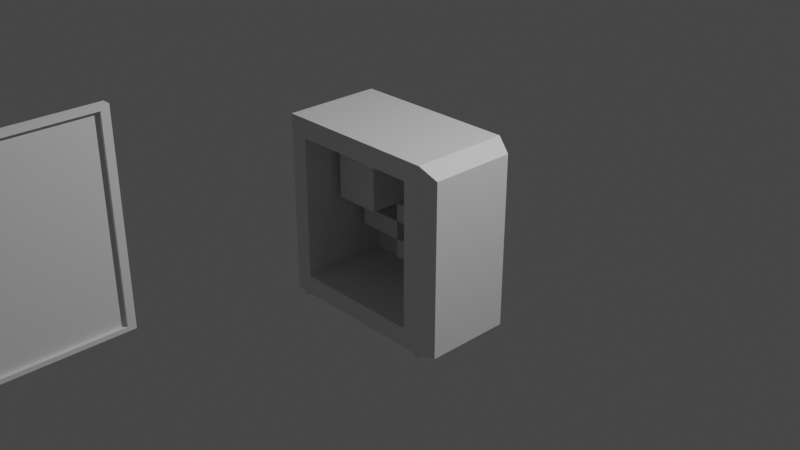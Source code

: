 # Source: computer.blend  (saved by Blender 2.80.75; exported with 4.5.12 LTS)
import bpy
from mathutils import Matrix  # noqa: F401  (used for matrix-valued properties, if any)

bpy.ops.wm.read_factory_settings(use_empty=True)
scene = bpy.context.scene
scene.name = 'Scene'

# ---- collections
col_collection = bpy.data.collections.new('Collection'); scene.collection.children.link(col_collection)

# ---- materials (node trees are filled in below, after node groups)
mat_material = bpy.data.materials.new('Material')
mat_material.alpha_threshold = 0.0
mat_material.use_transparent_shadow = False
mat_material.line_color = (0.0, 0.0, 0.0, 1.0)

# ---- material node trees
mat_material.use_nodes = True; mat_material.node_tree.nodes.clear()
_N = mat_material.node_tree.nodes; _L = mat_material.node_tree.links
n0 = _N.new('ShaderNodeOutputMaterial'); n0.name = 'Material Output'; n0.location = (300, 300)
n1 = _N.new('ShaderNodeBsdfPrincipled'); n1.name = 'Principled BSDF'; n1.location = (10, 300)
n1.distribution = 'GGX'
n1.subsurface_method = 'BURLEY'
n1.inputs[2].default_value = 0.4
n1.inputs[3].default_value = 1.45
n1.inputs[27].default_value = (0.0, 0.0, 0.0, 1.0)
n1.inputs[28].default_value = 1.0
_L.new(n1.outputs[0], n0.inputs[0])
n0.is_active_output = True

# ---- world
world_world = bpy.data.worlds.new('World'); scene.world = world_world
world_world.use_nodes = True; world_world.node_tree.nodes.clear()
_N = world_world.node_tree.nodes; _L = world_world.node_tree.links
n0 = _N.new('ShaderNodeOutputWorld'); n0.name = 'World Output'; n0.location = (300, 300)
n1 = _N.new('ShaderNodeBackground'); n1.name = 'Background'; n1.location = (10, 300)
n1.inputs[0].default_value = (0.05088, 0.05088, 0.05088, 1.0)
_L.new(n1.outputs[0], n0.inputs[0])
n0.is_active_output = True
world_world.color = (0.05088, 0.05088, 0.05088)
world_world.use_sun_shadow = False
world_world.sun_shadow_jitter_overblur = 0.0

# ---- cameras
cam_camera = bpy.data.cameras.new('Camera')
cam_camera.clip_end = 100.0
cam_camera.ortho_scale = 7.314

# ---- lights
light_light = bpy.data.lights.new('Light', 'POINT')
light_light.transmission_factor = 0.0
light_light.energy = 1000.0
light_light.shadow_soft_size = 0.1
light_light.shadow_maximum_resolution = 0.006
light_light.use_absolute_resolution = True

# ---- meshes
me_cube = bpy.data.meshes.new('Cube')
me_cube.from_pydata([(1.0, 0.8788, 0.8791), (1.0, 0.8788, -1.0), (1.0, -0.8788, 0.8791), (1.0, -0.8788, -1.0), (-1.0, 1.0, 1.0), (-1.0, 1.0, -1.0), (-1.0, -1.0, 1.0), (-1.0, -1.0, -1.0), (0.8279, 1.0, -1.0), (0.8279, -1.0, 1.0), (0.8279, -1.0, -1.0), (0.8279, 1.0, 1.0), (-0.8062, -1.0, -0.788), (-0.8062, -1.0, 0.788), (0.6341, -1.0, 0.788), (0.6341, -1.0, -0.788), (-0.8062, 0.8465, -0.788), (-0.8062, 0.8465, 0.788), (0.6341, 0.8465, 0.788), (0.6341, 0.8465, -0.788), (-0.247, 1.0, -1.0), (-0.247, -1.0, 1.0), (-0.247, -1.0, -1.0), (-0.247, 1.0, 1.0), (-0.2128, -1.0, 0.788), (-0.2128, -1.0, -0.788), (-0.2128, 0.8465, 0.788), (-0.2128, 0.8465, -0.788), (1.0, 0.8788, -0.004337), (-1.0, -1.0, 0.05975), (1.0, -0.8788, -0.004337), (-1.0, 1.0, 0.05975), (0.8279, 1.0, 0.05975), (0.8279, -1.0, 0.05975), (-0.8062, -1.0, 0.04708), (0.6341, -1.0, 0.04708), (-0.8062, 0.8465, 0.04708), (0.6341, 0.8465, 0.04708), (-0.2128, 0.8465, 0.04708), (-0.247, 1.0, 0.05975), (-1.0, -1.0, 0.8613), (-0.8062, -1.0, 0.6787), (-0.8062, 0.8465, 0.6787), (1.0, 0.8788, 0.7487), (1.0, -0.8788, 0.7487), (-1.0, 1.0, 0.8613), (0.8279, 1.0, 0.8613), (0.8279, -1.0, 0.8613), (0.6341, -1.0, 0.6787), (0.6341, 0.8465, 0.6787), (-0.2128, 0.8465, 0.6787), (-0.247, 1.0, 0.8613), (-0.9014, 1.0, -1.0), (-0.9014, -1.0, 1.0), (-0.7285, -1.0, 0.788), (-0.7285, 0.8465, 0.788), (-0.9014, -1.0, -1.0), (-0.9014, 1.0, 1.0), (-0.7285, -1.0, -0.788), (-0.7285, 0.8465, -0.788), (-0.9014, 1.0, 0.05975), (-0.7285, 0.8465, 0.04708), (-0.9014, 1.0, 0.8613), (-0.7285, 0.8465, 0.6787), (-0.2128, -0.2832, 0.6787), (-0.2128, -0.2832, 0.04708), (-0.7285, -0.2832, 0.04708), (-0.7285, -0.2832, 0.6787), (1.0, 0.8788, -0.2533), (1.0, 0.8788, -0.5022), (1.0, 0.8788, -0.7511), (1.0, -0.8788, -0.2533), (1.0, -0.8788, -0.5022), (1.0, -0.8788, -0.7511), (-1.0, 1.0, -0.2052), (-1.0, 1.0, -0.4701), (-1.0, 1.0, -0.7351), (0.8279, 1.0, -0.2052), (0.8279, 1.0, -0.4701), (0.8279, 1.0, -0.7351), (0.8279, -1.0, -0.2052), (0.8279, -1.0, -0.4701), (0.8279, -1.0, -0.7351), (0.6341, -1.0, -0.1617), (0.6341, -1.0, -0.3704), (0.6341, -1.0, -0.5792), (0.6341, 0.8465, -0.1617), (0.6341, 0.8465, -0.3704), (0.6341, 0.8465, -0.5792), (-0.2128, 0.8465, -0.1617), (-0.2128, 0.8465, -0.3704), (-0.2128, 0.8465, -0.5792), (-0.247, 1.0, -0.2052), (-0.247, 1.0, -0.4701), (-0.247, 1.0, -0.7351), (-1.0, -1.0, -0.7351), (-1.0, -1.0, -0.4701), (-1.0, -1.0, -0.2052), (-0.8062, -1.0, -0.5792), (-0.8062, -1.0, -0.3704), (-0.8062, -1.0, -0.1617), (-0.8062, 0.8465, -0.5792), (-0.8062, 0.8465, -0.3704), (-0.8062, 0.8465, -0.1617), (-0.7285, 0.8465, -0.1617), (-0.7285, 0.8465, -0.3704), (-0.7285, 0.8465, -0.5792), (-0.9014, 1.0, -0.2052), (-0.9014, 1.0, -0.4701), (-0.9014, 1.0, -0.7351), (0.6341, 0.3148, 0.04708), (-0.2128, 0.3148, 0.04708), (0.6341, 0.3148, -0.1617), (0.6341, 0.3148, -0.3704), (0.6341, 0.3148, -0.5792), (-0.2128, 0.3148, -0.1617), (-0.2128, 0.3148, -0.3704), (-0.2128, 0.3148, -0.5792), (-0.7285, 0.3148, -0.1617), (-0.7285, 0.3148, -0.3704), (-0.2387, -1.0, -1.0), (0.7731, -1.0, -1.0), (0.7731, 1.0, -1.0), (-0.2387, 1.0, -1.0), (-0.8548, -1.0, -1.0), (-0.8548, 1.0, -1.0), (0.8279, 1.0, -1.038), (0.8279, -1.0, -1.038), (-0.9014, 1.0, -1.038), (-0.8548, 1.0, -1.038), (-0.9014, -1.0, -1.038), (0.7731, 1.0, -1.038), (0.7731, -1.0, -1.038), (-0.8548, -1.0, -1.038)], [], [(57, 4, 6, 53), (47, 9, 14, 48), (40, 6, 4, 45), (8, 1, 3, 10), (43, 0, 2, 44), (46, 11, 0, 43), (51, 23, 11, 46), (22, 56, 124, 120), (44, 2, 9, 47), (0, 11, 9, 2), (98, 12, 16, 101), (95, 7, 12, 98), (22, 10, 15, 25), (53, 6, 13, 54), (63, 55, 17, 42), (48, 14, 18, 49), (54, 13, 17, 55), (25, 15, 19, 27), (58, 25, 27, 59), (14, 24, 26, 18), (49, 18, 26, 50), (9, 21, 24, 14), (56, 22, 25, 58), (10, 121, 132, 127), (62, 57, 23, 51), (11, 23, 21, 9), (107, 60, 39, 92), (105, 90, 116, 119), (83, 35, 37, 86), (104, 61, 36, 103), (40, 29, 34, 41), (41, 34, 36, 42), (71, 30, 33, 80), (92, 39, 32, 77), (77, 32, 28, 68), (68, 28, 30, 71), (97, 29, 31, 74), (80, 33, 35, 83), (13, 41, 42, 17), (6, 40, 41, 13), (60, 62, 51, 39), (37, 49, 50, 38), (35, 48, 49, 37), (61, 63, 42, 36), (30, 44, 47, 33), (39, 51, 46, 32), (32, 46, 43, 28), (28, 43, 44, 30), (29, 40, 45, 31), (33, 47, 48, 35), (38, 50, 64, 65), (31, 45, 62, 60), (89, 38, 61, 104), (74, 31, 60, 107), (45, 4, 57, 62), (5, 52, 56, 7), (7, 56, 58, 12), (12, 58, 59, 16), (24, 54, 55, 26), (50, 26, 55, 63), (21, 53, 54, 24), (23, 57, 53, 21), (65, 64, 67, 66), (50, 63, 67, 64), (61, 38, 65, 66), (63, 61, 66, 67), (5, 76, 109, 52), (76, 75, 108, 109), (75, 74, 107, 108), (27, 91, 106, 59), (91, 90, 105, 106), (90, 89, 115, 116), (10, 82, 85, 15), (82, 81, 84, 85), (81, 80, 83, 84), (7, 95, 76, 5), (95, 96, 75, 76), (96, 97, 74, 75), (1, 70, 73, 3), (70, 69, 72, 73), (69, 68, 71, 72), (8, 79, 70, 1), (79, 78, 69, 70), (78, 77, 68, 69), (20, 94, 79, 8), (94, 93, 78, 79), (93, 92, 77, 78), (3, 73, 82, 10), (73, 72, 81, 82), (72, 71, 80, 81), (59, 106, 101, 16), (106, 105, 102, 101), (105, 104, 103, 102), (15, 85, 88, 19), (85, 84, 87, 88), (84, 83, 86, 87), (19, 88, 91, 27), (87, 90, 116, 113), (87, 86, 89, 90), (52, 109, 94, 20), (109, 108, 93, 94), (108, 107, 92, 93), (29, 97, 100, 34), (97, 96, 99, 100), (96, 95, 98, 99), (34, 100, 103, 36), (100, 99, 102, 103), (99, 98, 101, 102), (112, 110, 111, 115), (116, 115, 118, 119), (114, 113, 116, 117), (89, 86, 112, 115), (90, 91, 117, 116), (89, 104, 118, 115), (104, 105, 119, 118), (88, 87, 113, 114), (91, 88, 114, 117), (38, 89, 115, 111), (37, 38, 111, 110), (86, 37, 110, 112), (123, 122, 121, 120), (125, 123, 120, 124), (10, 22, 120, 121), (20, 8, 122, 123), (52, 20, 123, 125), (56, 52, 128, 130), (130, 128, 129, 133), (126, 127, 132, 131), (52, 125, 129, 128), (124, 56, 130, 133), (121, 122, 131, 132), (122, 8, 126, 131), (8, 10, 127, 126), (125, 124, 133, 129)])
_uv = me_cube.uv_layers.new(name='UVMap')
_uv.uv.foreach_set('vector', [0.6127, 0.0, 0.625, 0.0, 0.625, 0.25, 0.6127, 0.25, 0.6077, 0.2715, 0.625, 0.2715, 0.625, 0.2715, 0.6077, 0.2715, 0.6077, 0.5, 0.625, 0.5, 0.625, 0.75, 0.6077, 0.75, 0.6035, 0.75, 0.625, 0.75, 0.625, 1.0, 0.6035, 1.0, 0.3577, 0.5, 0.375, 0.5, 0.375, 0.75, 0.3577, 0.75, 0.8577, 0.7285, 0.875, 0.7285, 0.875, 0.75, 0.8577, 0.75, 0.8577, 0.5941, 0.875, 0.5941, 0.875, 0.7285, 0.8577, 0.7285, 0.4691, 1.0, 0.3873, 1.0, 0.3873, 1.0, 0.4691, 1.0, 0.6077, 0.25, 0.625, 0.25, 0.625, 0.2715, 0.6077, 0.2715, 0.375, 0.0, 0.3965, 0.0, 0.3965, 0.25, 0.375, 0.25, 0.4081, 0.5, 0.375, 0.5, 0.375, 0.5, 0.4081, 0.5, 0.4081, 0.5, 0.375, 0.5, 0.375, 0.5, 0.4081, 0.5, 0.4691, 1.0, 0.6035, 1.0, 0.6035, 1.0, 0.4691, 1.0, 0.6127, 0.25, 0.625, 0.25, 0.625, 0.25, 0.6127, 0.25, 0.6077, 0.4877, 0.625, 0.4877, 0.625, 0.5, 0.6077, 0.5, 0.6077, 0.2715, 0.625, 0.2715, 0.625, 0.2715, 0.6077, 0.2715, 0.6127, 0.25, 0.625, 0.25, 0.625, 0.25, 0.6127, 0.25, 0.4691, 1.0, 0.6035, 1.0, 0.6035, 1.0, 0.4691, 1.0, 0.3873, 1.0, 0.4691, 1.0, 0.4691, 1.0, 0.3873, 1.0, 0.3965, 0.25, 0.5309, 0.25, 0.5309, 0.25, 0.3965, 0.25, 0.6077, 0.2715, 0.625, 0.2715, 0.625, 0.4059, 0.6077, 0.4059, 0.3965, 0.25, 0.5309, 0.25, 0.5309, 0.25, 0.3965, 0.25, 0.3873, 1.0, 0.4691, 1.0, 0.4691, 1.0, 0.3873, 1.0, 0.6035, 1.0, 0.6035, 1.0, 0.6035, 1.0, 0.6035, 1.0, 0.8577, 0.5123, 0.875, 0.5123, 0.875, 0.5941, 0.8577, 0.5941, 0.3965, 0.0, 0.5309, 0.0, 0.5309, 0.25, 0.3965, 0.25, 0.7244, 0.5123, 0.7575, 0.5123, 0.7575, 0.5941, 0.7244, 0.5941, 0.4412, 0.4877, 0.4412, 0.4059, 0.4412, 0.4059, 0.4412, 0.4877, 0.4744, 0.2715, 0.5075, 0.2715, 0.5075, 0.2715, 0.4744, 0.2715, 0.4744, 0.4877, 0.5075, 0.4877, 0.5075, 0.5, 0.4744, 0.5, 0.6077, 0.5, 0.5075, 0.5, 0.5075, 0.5, 0.6077, 0.5, 0.6077, 0.5, 0.5075, 0.5, 0.5075, 0.5, 0.6077, 0.5, 0.4744, 0.25, 0.5075, 0.25, 0.5075, 0.2715, 0.4744, 0.2715, 0.7244, 0.5941, 0.7575, 0.5941, 0.7575, 0.7285, 0.7244, 0.7285, 0.7244, 0.7285, 0.7575, 0.7285, 0.7575, 0.75, 0.7244, 0.75, 0.2244, 0.5, 0.2575, 0.5, 0.2575, 0.75, 0.2244, 0.75, 0.4744, 0.5, 0.5075, 0.5, 0.5075, 0.75, 0.4744, 0.75, 0.4744, 0.2715, 0.5075, 0.2715, 0.5075, 0.2715, 0.4744, 0.2715, 0.625, 0.5, 0.6077, 0.5, 0.6077, 0.5, 0.625, 0.5, 0.625, 0.5, 0.6077, 0.5, 0.6077, 0.5, 0.625, 0.5, 0.7575, 0.5123, 0.8577, 0.5123, 0.8577, 0.5941, 0.7575, 0.5941, 0.5075, 0.2715, 0.6077, 0.2715, 0.6077, 0.4059, 0.5075, 0.4059, 0.5075, 0.2715, 0.6077, 0.2715, 0.6077, 0.2715, 0.5075, 0.2715, 0.5075, 0.4877, 0.6077, 0.4877, 0.6077, 0.5, 0.5075, 0.5, 0.5075, 0.25, 0.6077, 0.25, 0.6077, 0.2715, 0.5075, 0.2715, 0.7575, 0.5941, 0.8577, 0.5941, 0.8577, 0.7285, 0.7575, 0.7285, 0.7575, 0.7285, 0.8577, 0.7285, 0.8577, 0.75, 0.7575, 0.75, 0.2575, 0.5, 0.3577, 0.5, 0.3577, 0.75, 0.2575, 0.75, 0.5075, 0.5, 0.6077, 0.5, 0.6077, 0.75, 0.5075, 0.75, 0.5075, 0.2715, 0.6077, 0.2715, 0.6077, 0.2715, 0.5075, 0.2715, 0.5075, 0.4059, 0.6077, 0.4059, 0.6077, 0.4059, 0.5075, 0.4059, 0.7575, 0.5, 0.8577, 0.5, 0.8577, 0.5123, 0.7575, 0.5123, 0.4744, 0.4059, 0.5075, 0.4059, 0.5075, 0.4877, 0.4744, 0.4877, 0.7244, 0.5, 0.7575, 0.5, 0.7575, 0.5123, 0.7244, 0.5123, 0.8577, 0.5, 0.875, 0.5, 0.875, 0.5123, 0.8577, 0.5123, 0.375, 0.75, 0.3873, 0.75, 0.3873, 1.0, 0.375, 1.0, 0.375, 1.0, 0.3873, 1.0, 0.3873, 1.0, 0.375, 1.0, 0.375, 1.0, 0.3873, 1.0, 0.3873, 1.0, 0.375, 1.0, 0.5309, 0.25, 0.6127, 0.25, 0.6127, 0.25, 0.5309, 0.25, 0.6077, 0.4059, 0.625, 0.4059, 0.625, 0.4877, 0.6077, 0.4877, 0.5309, 0.25, 0.6127, 0.25, 0.6127, 0.25, 0.5309, 0.25, 0.5309, 0.0, 0.6127, 0.0, 0.6127, 0.25, 0.5309, 0.25, 0.5075, 0.4059, 0.6077, 0.4059, 0.6077, 0.4877, 0.5075, 0.4877, 0.6077, 0.4059, 0.6077, 0.4877, 0.6077, 0.4877, 0.6077, 0.4059, 0.5075, 0.4877, 0.5075, 0.4059, 0.5075, 0.4059, 0.5075, 0.4877, 0.6077, 0.4877, 0.5075, 0.4877, 0.5075, 0.4877, 0.6077, 0.4877, 0.625, 0.5, 0.6581, 0.5, 0.6581, 0.5123, 0.625, 0.5123, 0.6581, 0.5, 0.6912, 0.5, 0.6912, 0.5123, 0.6581, 0.5123, 0.6912, 0.5, 0.7244, 0.5, 0.7244, 0.5123, 0.6912, 0.5123, 0.375, 0.4059, 0.4081, 0.4059, 0.4081, 0.4877, 0.375, 0.4877, 0.4081, 0.4059, 0.4412, 0.4059, 0.4412, 0.4877, 0.4081, 0.4877, 0.4412, 0.4059, 0.4744, 0.4059, 0.4744, 0.4059, 0.4412, 0.4059, 0.375, 0.2715, 0.4081, 0.2715, 0.4081, 0.2715, 0.375, 0.2715, 0.4081, 0.2715, 0.4412, 0.2715, 0.4412, 0.2715, 0.4081, 0.2715, 0.4412, 0.2715, 0.4744, 0.2715, 0.4744, 0.2715, 0.4412, 0.2715, 0.375, 0.5, 0.4081, 0.5, 0.4081, 0.75, 0.375, 0.75, 0.4081, 0.5, 0.4412, 0.5, 0.4412, 0.75, 0.4081, 0.75, 0.4412, 0.5, 0.4744, 0.5, 0.4744, 0.75, 0.4412, 0.75, 0.125, 0.5, 0.1581, 0.5, 0.1581, 0.75, 0.125, 0.75, 0.1581, 0.5, 0.1912, 0.5, 0.1912, 0.75, 0.1581, 0.75, 0.1912, 0.5, 0.2244, 0.5, 0.2244, 0.75, 0.1912, 0.75, 0.625, 0.7285, 0.6581, 0.7285, 0.6581, 0.75, 0.625, 0.75, 0.6581, 0.7285, 0.6912, 0.7285, 0.6912, 0.75, 0.6581, 0.75, 0.6912, 0.7285, 0.7244, 0.7285, 0.7244, 0.75, 0.6912, 0.75, 0.625, 0.5941, 0.6581, 0.5941, 0.6581, 0.7285, 0.625, 0.7285, 0.6581, 0.5941, 0.6912, 0.5941, 0.6912, 0.7285, 0.6581, 0.7285, 0.6912, 0.5941, 0.7244, 0.5941, 0.7244, 0.7285, 0.6912, 0.7285, 0.375, 0.25, 0.4081, 0.25, 0.4081, 0.2715, 0.375, 0.2715, 0.4081, 0.25, 0.4412, 0.25, 0.4412, 0.2715, 0.4081, 0.2715, 0.4412, 0.25, 0.4744, 0.25, 0.4744, 0.2715, 0.4412, 0.2715, 0.375, 0.4877, 0.4081, 0.4877, 0.4081, 0.5, 0.375, 0.5, 0.4081, 0.4877, 0.4412, 0.4877, 0.4412, 0.5, 0.4081, 0.5, 0.4412, 0.4877, 0.4744, 0.4877, 0.4744, 0.5, 0.4412, 0.5, 0.375, 0.2715, 0.4081, 0.2715, 0.4081, 0.2715, 0.375, 0.2715, 0.4081, 0.2715, 0.4412, 0.2715, 0.4412, 0.2715, 0.4081, 0.2715, 0.4412, 0.2715, 0.4744, 0.2715, 0.4744, 0.2715, 0.4412, 0.2715, 0.375, 0.2715, 0.4081, 0.2715, 0.4081, 0.4059, 0.375, 0.4059, 0.4412, 0.2715, 0.4412, 0.4059, 0.4412, 0.4059, 0.4412, 0.2715, 0.4412, 0.2715, 0.4744, 0.2715, 0.4744, 0.4059, 0.4412, 0.4059, 0.625, 0.5123, 0.6581, 0.5123, 0.6581, 0.5941, 0.625, 0.5941, 0.6581, 0.5123, 0.6912, 0.5123, 0.6912, 0.5941, 0.6581, 0.5941, 0.6912, 0.5123, 0.7244, 0.5123, 0.7244, 0.5941, 0.6912, 0.5941, 0.5075, 0.5, 0.4744, 0.5, 0.4744, 0.5, 0.5075, 0.5, 0.4744, 0.5, 0.4412, 0.5, 0.4412, 0.5, 0.4744, 0.5, 0.4412, 0.5, 0.4081, 0.5, 0.4081, 0.5, 0.4412, 0.5, 0.5075, 0.5, 0.4744, 0.5, 0.4744, 0.5, 0.5075, 0.5, 0.4744, 0.5, 0.4412, 0.5, 0.4412, 0.5, 0.4744, 0.5, 0.4412, 0.5, 0.4081, 0.5, 0.4081, 0.5, 0.4412, 0.5, 0.4744, 0.2715, 0.5075, 0.2715, 0.5075, 0.4059, 0.4744, 0.4059, 0.4412, 0.4059, 0.4744, 0.4059, 0.4744, 0.4877, 0.4412, 0.4877, 0.4081, 0.2715, 0.4412, 0.2715, 0.4412, 0.4059, 0.4081, 0.4059, 0.4744, 0.4059, 0.4744, 0.2715, 0.4744, 0.2715, 0.4744, 0.4059, 0.4412, 0.4059, 0.4081, 0.4059, 0.4081, 0.4059, 0.4412, 0.4059, 0.4744, 0.4059, 0.4744, 0.4877, 0.4744, 0.4877, 0.4744, 0.4059, 0.4744, 0.4877, 0.4412, 0.4877, 0.4412, 0.4877, 0.4744, 0.4877, 0.4081, 0.2715, 0.4412, 0.2715, 0.4412, 0.2715, 0.4081, 0.2715, 0.4081, 0.4059, 0.4081, 0.2715, 0.4081, 0.2715, 0.4081, 0.4059, 0.5075, 0.4059, 0.4744, 0.4059, 0.4744, 0.4059, 0.5075, 0.4059, 0.5075, 0.2715, 0.5075, 0.4059, 0.5075, 0.4059, 0.5075, 0.2715, 0.4744, 0.2715, 0.5075, 0.2715, 0.5075, 0.2715, 0.4744, 0.2715, 0.4691, 0.75, 0.6035, 0.75, 0.6035, 1.0, 0.4691, 1.0, 0.3873, 0.75, 0.4691, 0.75, 0.4691, 1.0, 0.3873, 1.0, 0.6035, 1.0, 0.4691, 1.0, 0.4691, 1.0, 0.6035, 1.0, 0.625, 0.5941, 0.625, 0.7285, 0.625, 0.7285, 0.625, 0.5941, 0.625, 0.5123, 0.625, 0.5941, 0.625, 0.5941, 0.625, 0.5123, 0.3873, 1.0, 0.3873, 0.75, 0.3873, 0.75, 0.3873, 1.0, 0.3873, 1.0, 0.3873, 0.75, 0.3873, 0.75, 0.3873, 1.0, 0.6035, 0.75, 0.6035, 1.0, 0.6035, 1.0, 0.6035, 0.75, 0.625, 0.5123, 0.625, 0.5123, 0.625, 0.5123, 0.625, 0.5123, 0.3873, 1.0, 0.3873, 1.0, 0.3873, 1.0, 0.3873, 1.0, 0.6035, 1.0, 0.6035, 0.75, 0.6035, 0.75, 0.6035, 1.0, 0.625, 0.7285, 0.625, 0.7285, 0.625, 0.7285, 0.625, 0.7285, 0.6035, 0.75, 0.6035, 1.0, 0.6035, 1.0, 0.6035, 0.75, 0.3873, 0.75, 0.3873, 1.0, 0.3873, 1.0, 0.3873, 0.75])
me_cube.materials.append(mat_material)
me_cube.use_remesh_preserve_volume = False
me_cube.use_remesh_preserve_attributes = False
me_cube.use_mirror_vertex_groups = False
me_cube.update()
me_cube_001 = bpy.data.meshes.new('Cube.001')
me_cube_001.from_pydata([(0.04164, -1.807, -1.0), (0.04164, -1.807, 1.0), (0.04164, 1.807, -1.0), (0.04164, 1.807, 1.0), (-0.04164, -1.807, -1.0), (-0.04164, -1.807, 1.0), (-0.04164, 1.807, -1.0), (-0.04164, 1.807, 1.0), (0.04164, 1.728, -0.9565), (0.04164, -1.728, -0.9565), (0.04164, -1.728, 0.9565), (0.04164, 1.728, 0.9565), (0.004996, 1.728, -0.9565), (0.004996, -1.728, -0.9565), (0.004996, -1.728, 0.9565), (0.004996, 1.728, 0.9565), (-0.04164, 1.807, 0.6606), (-0.04164, 1.807, -0.6606), (-0.04164, -1.807, -0.6606), (-0.04164, -1.807, 0.6606), (-0.04164, -0.1785, -1.0), (-0.04164, 0.1785, -1.0), (-0.04164, -0.1785, -0.6606), (-0.04164, 0.1785, -0.6606), (-0.3451, -0.1736, -1.0), (-0.3451, 0.1736, -1.0), (-0.3451, -0.1785, -0.9078), (-0.3451, 0.1785, -0.9078), (-0.09672, -0.1137, -1.0), (-0.09672, 0.1137, -1.0), (-0.29, -0.1137, -1.0), (-0.29, 0.1137, -1.0), (-0.09672, -0.1137, -1.741), (-0.09672, 0.1137, -1.741), (-0.29, -0.1137, -1.741), (-0.29, 0.1137, -1.741), (0.2989, -0.579, -1.823), (0.2989, 0.579, -1.823), (-0.6857, -0.579, -1.823), (-0.6857, 0.579, -1.823)], [], [(0, 1, 10, 9), (2, 3, 7, 6), (7, 5, 19, 16), (4, 5, 1, 0), (2, 6, 4, 0), (7, 3, 1, 5), (8, 9, 13, 12), (1, 3, 11, 10), (2, 0, 9, 8), (3, 2, 8, 11), (13, 14, 15, 12), (11, 8, 12, 15), (9, 10, 14, 13), (10, 11, 15, 14), (17, 16, 19, 18), (6, 7, 16, 17), (5, 4, 18, 19), (6, 17, 23, 21), (22, 20, 24, 26), (18, 4, 20, 22), (4, 6, 21, 20), (17, 18, 22, 23), (24, 25, 27, 26), (23, 22, 26, 27), (21, 23, 27, 25), (24, 20, 28, 30), (30, 28, 32, 34), (25, 24, 30, 31), (21, 25, 31, 29), (20, 21, 29, 28), (33, 35, 39, 37), (28, 29, 33, 32), (29, 31, 35, 33), (31, 30, 34, 35), (36, 37, 39, 38), (35, 34, 38, 39), (34, 32, 36, 38), (32, 33, 37, 36)])
_uv = me_cube_001.uv_layers.new(name='UVMap')
_uv.uv.foreach_set('vector', [0.375, 1.0, 0.625, 1.0, 0.625, 1.0, 0.375, 1.0, 0.375, 0.25, 0.625, 0.25, 0.625, 0.5, 0.375, 0.5, 0.625, 0.5, 0.625, 0.75, 0.625, 0.75, 0.625, 0.5, 0.375, 0.75, 0.625, 0.75, 0.625, 1.0, 0.375, 1.0, 0.125, 0.5, 0.375, 0.5, 0.375, 0.75, 0.125, 0.75, 0.625, 0.5, 0.875, 0.5, 0.875, 0.75, 0.625, 0.75, 0.125, 0.5, 0.125, 0.75, 0.125, 0.75, 0.125, 0.5, 0.875, 0.75, 0.875, 0.5, 0.875, 0.5, 0.875, 0.75, 0.125, 0.5, 0.125, 0.75, 0.125, 0.75, 0.125, 0.5, 0.625, 0.25, 0.375, 0.25, 0.375, 0.25, 0.625, 0.25, 0.375, 0.0, 0.625, 0.0, 0.625, 0.25, 0.375, 0.25, 0.625, 0.25, 0.375, 0.25, 0.375, 0.25, 0.625, 0.25, 0.375, 1.0, 0.625, 1.0, 0.625, 1.0, 0.375, 1.0, 0.875, 0.75, 0.875, 0.5, 0.875, 0.5, 0.875, 0.75, 0.375, 0.5, 0.625, 0.5, 0.625, 0.75, 0.375, 0.75, 0.375, 0.5, 0.625, 0.5, 0.625, 0.5, 0.375, 0.5, 0.625, 0.75, 0.375, 0.75, 0.375, 0.75, 0.625, 0.75, 0.375, 0.5, 0.375, 0.5, 0.375, 0.5, 0.375, 0.5, 0.375, 0.75, 0.375, 0.75, 0.375, 0.75, 0.375, 0.75, 0.375, 0.75, 0.375, 0.75, 0.375, 0.75, 0.375, 0.75, 0.375, 0.75, 0.375, 0.5, 0.375, 0.5, 0.375, 0.75, 0.375, 0.5, 0.375, 0.75, 0.375, 0.75, 0.375, 0.5, 0.375, 0.75, 0.375, 0.5, 0.375, 0.5, 0.375, 0.75, 0.375, 0.5, 0.375, 0.75, 0.375, 0.75, 0.375, 0.5, 0.375, 0.5, 0.375, 0.5, 0.375, 0.5, 0.375, 0.5, 0.375, 0.75, 0.375, 0.75, 0.375, 0.75, 0.375, 0.75, 0.375, 0.75, 0.375, 0.75, 0.375, 0.75, 0.375, 0.75, 0.375, 0.5, 0.375, 0.75, 0.375, 0.75, 0.375, 0.5, 0.375, 0.5, 0.375, 0.5, 0.375, 0.5, 0.375, 0.5, 0.375, 0.75, 0.375, 0.5, 0.375, 0.5, 0.375, 0.75, 0.375, 0.5, 0.375, 0.5, 0.375, 0.5, 0.375, 0.5, 0.375, 0.75, 0.375, 0.5, 0.375, 0.5, 0.375, 0.75, 0.375, 0.5, 0.375, 0.5, 0.375, 0.5, 0.375, 0.5, 0.375, 0.5, 0.375, 0.75, 0.375, 0.75, 0.375, 0.5, 0.375, 0.75, 0.375, 0.5, 0.375, 0.5, 0.375, 0.75, 0.375, 0.5, 0.375, 0.75, 0.375, 0.75, 0.375, 0.5, 0.375, 0.75, 0.375, 0.75, 0.375, 0.75, 0.375, 0.75, 0.375, 0.75, 0.375, 0.5, 0.375, 0.5, 0.375, 0.75])
me_cube_001.use_remesh_preserve_volume = False
me_cube_001.use_remesh_preserve_attributes = False
me_cube_001.use_mirror_vertex_groups = False
me_cube_001.update()

# ---- objects
ob_cube = bpy.data.objects.new('Cube', me_cube)
ob_light = bpy.data.objects.new('Light', light_light)
ob_camera = bpy.data.objects.new('Camera', cam_camera)
ob_cube_001 = bpy.data.objects.new('Cube.001', me_cube_001)

# ---- transforms, parenting, visibility, modifiers, constraints
ob_cube.location = (0.0, 0.0, 0.0)
ob_cube.scale = (1.0, 0.5367, 1.0)
ob_cube.lock_rotations_4d = False
ob_cube.empty_display_type = 'ARROWS'
ob_cube.lineart.crease_threshold = 0.0
ob_light.location = (4.076, 1.005, 5.904)
ob_light.rotation_euler = (0.6503, 0.05522, 1.866)
ob_light.lock_rotations_4d = False
ob_light.empty_display_type = 'ARROWS'
ob_light.color = (0.0, 0.0, 0.0, 0.0)
ob_light.lineart.crease_threshold = 0.0
ob_camera.location = (7.359, -6.926, 4.958)
ob_camera.rotation_euler = (1.109, 0.0, 0.8149)
ob_camera.lock_rotations_4d = False
ob_camera.empty_display_type = 'ARROWS'
ob_camera.color = (0.0, 0.0, 0.0, 0.0)
ob_camera.display_type = 'WIRE'
ob_camera.lineart.crease_threshold = 0.0
ob_cube_001.location = (0.0, -4.873, 1.024)
ob_cube_001.lineart.crease_threshold = 0.0

# ---- collection membership
col_collection.objects.link(ob_cube)
col_collection.objects.link(ob_light)
col_collection.objects.link(ob_camera)
col_collection.objects.link(ob_cube_001)

# ---- scene / render settings (as saved in the file)
scene.camera = ob_camera
scene.frame_start = 1; scene.frame_end = 250; scene.frame_set(1)
scene.render.engine = 'BLENDER_EEVEE_NEXT'
scene.cycles.use_denoising = False
scene.cycles.samples = 128
scene.cycles.sampling_pattern = 'TABULATED_SOBOL'
scene.cycles.use_adaptive_sampling = False
scene.cycles.use_light_tree = False
scene.view_settings.view_transform = 'Filmic'
bpy.context.view_layer.update()
